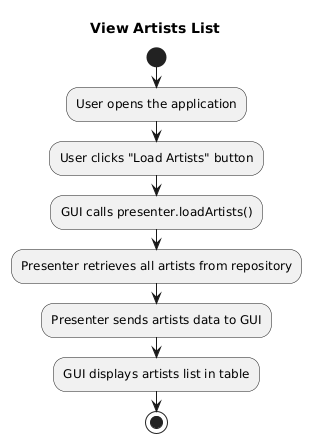

The diagram above was rendered by PlantUML. Its source (embedded in the PNG):
@startuml
title View Artists List

start
:User opens the application;
:User clicks "Load Artists" button;
:GUI calls presenter.loadArtists();
:Presenter retrieves all artists from repository;
:Presenter sends artists data to GUI;
:GUI displays artists list in table;

stop
@enduml